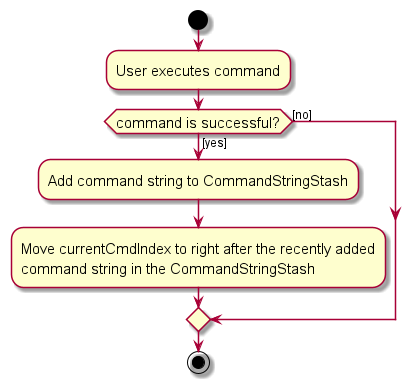

The diagram above was rendered by PlantUML. Its source (embedded in the PNG):
@startuml
skin rose
skinparam ActivityFontSize 15
skinparam ArrowFontSize 12
start
:User executes command;

'Since the beta syntax does not support placing the condition outside the
'diamond we place it as the true branch instead.

if (command is successful?) then ([yes])
    :Add command string to CommandStringStash;
    :Move currentCmdIndex to right after the recently added
    command string in the CommandStringStash;
else ([no])
endif
stop
@enduml